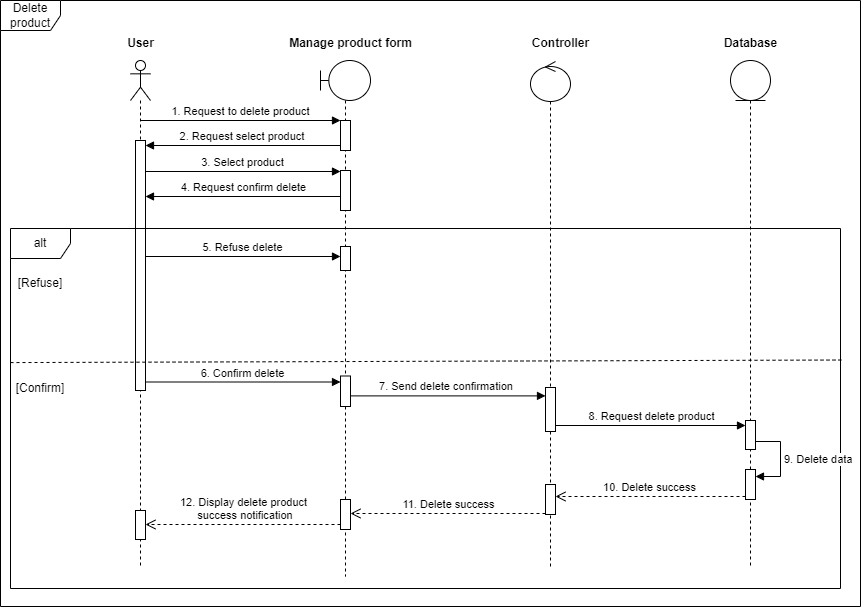

The diagram above was exported from draw.io. Its source (the exported page's mxGraphModel, read from the mxfile embedded in the PNG):
<mxGraphModel dx="1744" dy="873" grid="1" gridSize="10" guides="1" tooltips="1" connect="1" arrows="1" fold="1" page="1" pageScale="1" pageWidth="850" pageHeight="1100" math="0" shadow="0">
  <root>
    <mxCell id="0" />
    <mxCell id="1" parent="0" />
    <mxCell id="2" value="Delete product" style="shape=umlFrame;whiteSpace=wrap;html=1;pointerEvents=0;" vertex="1" parent="1">
      <mxGeometry x="1990" y="2164" width="860" height="606" as="geometry" />
    </mxCell>
    <mxCell id="3" value="" style="shape=umlLifeline;perimeter=lifelinePerimeter;whiteSpace=wrap;html=1;container=1;dropTarget=0;collapsible=0;recursiveResize=0;outlineConnect=0;portConstraint=eastwest;newEdgeStyle={&quot;curved&quot;:0,&quot;rounded&quot;:0};participant=umlActor;" vertex="1" parent="1">
      <mxGeometry x="2120" y="2224" width="20" height="506" as="geometry" />
    </mxCell>
    <mxCell id="4" value="" style="html=1;points=[[0,0,0,0,5],[0,1,0,0,-5],[1,0,0,0,5],[1,1,0,0,-5]];perimeter=orthogonalPerimeter;outlineConnect=0;targetShapes=umlLifeline;portConstraint=eastwest;newEdgeStyle={&quot;curved&quot;:0,&quot;rounded&quot;:0};" vertex="1" parent="3">
      <mxGeometry x="5" y="80" width="10" height="250" as="geometry" />
    </mxCell>
    <mxCell id="5" value="" style="shape=umlLifeline;perimeter=lifelinePerimeter;whiteSpace=wrap;html=1;container=1;dropTarget=0;collapsible=0;recursiveResize=0;outlineConnect=0;portConstraint=eastwest;newEdgeStyle={&quot;curved&quot;:0,&quot;rounded&quot;:0};participant=umlBoundary;" vertex="1" parent="1">
      <mxGeometry x="2310" y="2224" width="50" height="516" as="geometry" />
    </mxCell>
    <mxCell id="6" value="" style="html=1;points=[[0,0,0,0,5],[0,1,0,0,-5],[1,0,0,0,5],[1,1,0,0,-5]];perimeter=orthogonalPerimeter;outlineConnect=0;targetShapes=umlLifeline;portConstraint=eastwest;newEdgeStyle={&quot;curved&quot;:0,&quot;rounded&quot;:0};" vertex="1" parent="5">
      <mxGeometry x="20" y="60" width="10" height="30" as="geometry" />
    </mxCell>
    <mxCell id="7" value="" style="html=1;points=[[0,0,0,0,5],[0,1,0,0,-5],[1,0,0,0,5],[1,1,0,0,-5]];perimeter=orthogonalPerimeter;outlineConnect=0;targetShapes=umlLifeline;portConstraint=eastwest;newEdgeStyle={&quot;curved&quot;:0,&quot;rounded&quot;:0};" vertex="1" parent="5">
      <mxGeometry x="20" y="110" width="10" height="40" as="geometry" />
    </mxCell>
    <mxCell id="8" value="" style="html=1;points=[[0,0,0,0,5],[0,1,0,0,-5],[1,0,0,0,5],[1,1,0,0,-5]];perimeter=orthogonalPerimeter;outlineConnect=0;targetShapes=umlLifeline;portConstraint=eastwest;newEdgeStyle={&quot;curved&quot;:0,&quot;rounded&quot;:0};" vertex="1" parent="5">
      <mxGeometry x="20" y="186" width="10" height="24" as="geometry" />
    </mxCell>
    <mxCell id="9" value="" style="shape=umlLifeline;perimeter=lifelinePerimeter;whiteSpace=wrap;html=1;container=1;dropTarget=0;collapsible=0;recursiveResize=0;outlineConnect=0;portConstraint=eastwest;newEdgeStyle={&quot;curved&quot;:0,&quot;rounded&quot;:0};participant=umlEntity;" vertex="1" parent="1">
      <mxGeometry x="2720" y="2224" width="40" height="506" as="geometry" />
    </mxCell>
    <mxCell id="10" value="" style="shape=umlLifeline;perimeter=lifelinePerimeter;whiteSpace=wrap;html=1;container=1;dropTarget=0;collapsible=0;recursiveResize=0;outlineConnect=0;portConstraint=eastwest;newEdgeStyle={&quot;curved&quot;:0,&quot;rounded&quot;:0};participant=umlControl;" vertex="1" parent="1">
      <mxGeometry x="2520" y="2225" width="40" height="505" as="geometry" />
    </mxCell>
    <mxCell id="11" value="" style="html=1;points=[[0,0,0,0,5],[0,1,0,0,-5],[1,0,0,0,5],[1,1,0,0,-5]];perimeter=orthogonalPerimeter;outlineConnect=0;targetShapes=umlLifeline;portConstraint=eastwest;newEdgeStyle={&quot;curved&quot;:0,&quot;rounded&quot;:0};" vertex="1" parent="10">
      <mxGeometry x="15" y="326" width="10" height="44" as="geometry" />
    </mxCell>
    <mxCell id="12" value="" style="html=1;points=[[0,0,0,0,5],[0,1,0,0,-5],[1,0,0,0,5],[1,1,0,0,-5]];perimeter=orthogonalPerimeter;outlineConnect=0;targetShapes=umlLifeline;portConstraint=eastwest;newEdgeStyle={&quot;curved&quot;:0,&quot;rounded&quot;:0};" vertex="1" parent="10">
      <mxGeometry x="15" y="423" width="10" height="30" as="geometry" />
    </mxCell>
    <mxCell id="13" value="Database" style="text;align=center;fontStyle=1;verticalAlign=middle;spacingLeft=3;spacingRight=3;strokeColor=none;rotatable=0;points=[[0,0.5],[1,0.5]];portConstraint=eastwest;html=1;" vertex="1" parent="1">
      <mxGeometry x="2700" y="2194" width="80" height="26" as="geometry" />
    </mxCell>
    <mxCell id="14" value="Contr&lt;span style=&quot;color: rgba(0, 0, 0, 0); font-family: monospace; font-size: 0px; font-weight: 400; text-align: start;&quot;&gt;%3CmxGraphModel%3E%3Croot%3E%3CmxCell%20id%3D%220%22%2F%3E%3CmxCell%20id%3D%221%22%20parent%3D%220%22%2F%3E%3CmxCell%20id%3D%222%22%20value%3D%22Database%22%20style%3D%22text%3Balign%3Dcenter%3BfontStyle%3D1%3BverticalAlign%3Dmiddle%3BspacingLeft%3D3%3BspacingRight%3D3%3BstrokeColor%3Dnone%3Brotatable%3D0%3Bpoints%3D%5B%5B0%2C0.5%5D%2C%5B1%2C0.5%5D%5D%3BportConstraint%3Deastwest%3Bhtml%3D1%3B%22%20vertex%3D%221%22%20parent%3D%221%22%3E%3CmxGeometry%20x%3D%22760%22%20y%3D%2290%22%20width%3D%2280%22%20height%3D%2226%22%20as%3D%22geometry%22%2F%3E%3C%2FmxCell%3E%3C%2Froot%3E%3C%2FmxGraphModel%3E&lt;/span&gt;oller" style="text;align=center;fontStyle=1;verticalAlign=middle;spacingLeft=3;spacingRight=3;strokeColor=none;rotatable=0;points=[[0,0.5],[1,0.5]];portConstraint=eastwest;html=1;" vertex="1" parent="1">
      <mxGeometry x="2510" y="2194" width="80" height="26" as="geometry" />
    </mxCell>
    <mxCell id="15" value="User" style="text;align=center;fontStyle=1;verticalAlign=middle;spacingLeft=3;spacingRight=3;strokeColor=none;rotatable=0;points=[[0,0.5],[1,0.5]];portConstraint=eastwest;html=1;" vertex="1" parent="1">
      <mxGeometry x="2090" y="2194" width="80" height="26" as="geometry" />
    </mxCell>
    <mxCell id="16" value="Manage product form" style="text;align=center;fontStyle=1;verticalAlign=middle;spacingLeft=3;spacingRight=3;strokeColor=none;rotatable=0;points=[[0,0.5],[1,0.5]];portConstraint=eastwest;html=1;" vertex="1" parent="1">
      <mxGeometry x="2300" y="2194" width="80" height="26" as="geometry" />
    </mxCell>
    <mxCell id="17" value="1. Request to delete product" style="html=1;verticalAlign=bottom;endArrow=block;curved=0;rounded=0;" edge="1" target="6" parent="1">
      <mxGeometry width="80" relative="1" as="geometry">
        <mxPoint x="2130" y="2284" as="sourcePoint" />
        <mxPoint x="2210" y="2284" as="targetPoint" />
      </mxGeometry>
    </mxCell>
    <mxCell id="18" value="2. Request select product&amp;nbsp;" style="html=1;verticalAlign=bottom;endArrow=block;curved=0;rounded=0;exitX=0;exitY=1;exitDx=0;exitDy=-5;exitPerimeter=0;" edge="1" source="6" target="4" parent="1">
      <mxGeometry x="-0.002" width="80" relative="1" as="geometry">
        <mxPoint x="2300" y="2364" as="sourcePoint" />
        <mxPoint x="2380" y="2364" as="targetPoint" />
        <mxPoint as="offset" />
      </mxGeometry>
    </mxCell>
    <mxCell id="19" value="3. Select product" style="html=1;verticalAlign=bottom;endArrow=block;curved=0;rounded=0;" edge="1" parent="1">
      <mxGeometry x="0.0022" width="80" relative="1" as="geometry">
        <mxPoint x="2135" y="2335" as="sourcePoint" />
        <mxPoint x="2330" y="2335" as="targetPoint" />
        <mxPoint as="offset" />
      </mxGeometry>
    </mxCell>
    <mxCell id="20" value="alt" style="shape=umlFrame;whiteSpace=wrap;html=1;pointerEvents=0;" vertex="1" parent="1">
      <mxGeometry x="2000" y="2392" width="830" height="360" as="geometry" />
    </mxCell>
    <mxCell id="21" value="" style="endArrow=none;dashed=1;html=1;rounded=0;exitX=0;exitY=0.469;exitDx=0;exitDy=0;exitPerimeter=0;entryX=1.001;entryY=0.461;entryDx=0;entryDy=0;entryPerimeter=0;" edge="1" parent="1">
      <mxGeometry width="50" height="50" relative="1" as="geometry">
        <mxPoint x="2000" y="2526.08" as="sourcePoint" />
        <mxPoint x="2830.83" y="2523.52" as="targetPoint" />
      </mxGeometry>
    </mxCell>
    <mxCell id="22" value="[Refuse]" style="text;html=1;align=center;verticalAlign=middle;whiteSpace=wrap;rounded=0;" vertex="1" parent="1">
      <mxGeometry x="2000" y="2432" width="60" height="30" as="geometry" />
    </mxCell>
    <mxCell id="23" value="[Confirm]" style="text;html=1;align=center;verticalAlign=middle;whiteSpace=wrap;rounded=0;" vertex="1" parent="1">
      <mxGeometry x="2000" y="2537" width="60" height="30" as="geometry" />
    </mxCell>
    <mxCell id="24" value="" style="html=1;points=[[0,0,0,0,5],[0,1,0,0,-5],[1,0,0,0,5],[1,1,0,0,-5]];perimeter=orthogonalPerimeter;outlineConnect=0;targetShapes=umlLifeline;portConstraint=eastwest;newEdgeStyle={&quot;curved&quot;:0,&quot;rounded&quot;:0};" vertex="1" parent="1">
      <mxGeometry x="2330" y="2663" width="10" height="30" as="geometry" />
    </mxCell>
    <mxCell id="25" value="" style="html=1;points=[[0,0,0,0,5],[0,1,0,0,-5],[1,0,0,0,5],[1,1,0,0,-5]];perimeter=orthogonalPerimeter;outlineConnect=0;targetShapes=umlLifeline;portConstraint=eastwest;newEdgeStyle={&quot;curved&quot;:0,&quot;rounded&quot;:0};" vertex="1" parent="1">
      <mxGeometry x="2125" y="2674" width="10" height="29" as="geometry" />
    </mxCell>
    <mxCell id="26" value="" style="html=1;points=[[0,0,0,0,5],[0,1,0,0,-5],[1,0,0,0,5],[1,1,0,0,-5]];perimeter=orthogonalPerimeter;outlineConnect=0;targetShapes=umlLifeline;portConstraint=eastwest;newEdgeStyle={&quot;curved&quot;:0,&quot;rounded&quot;:0};" vertex="1" parent="1">
      <mxGeometry x="2735" y="2584" width="10" height="29" as="geometry" />
    </mxCell>
    <mxCell id="27" value="9. Delete data" style="html=1;align=left;spacingLeft=2;endArrow=block;rounded=0;edgeStyle=orthogonalEdgeStyle;curved=0;rounded=0;" edge="1" parent="1">
      <mxGeometry relative="1" as="geometry">
        <mxPoint x="2745" y="2605" as="sourcePoint" />
        <Array as="points">
          <mxPoint x="2770" y="2605" />
          <mxPoint x="2770" y="2640" />
        </Array>
        <mxPoint x="2745" y="2640" as="targetPoint" />
      </mxGeometry>
    </mxCell>
    <mxCell id="28" value="" style="html=1;points=[[0,0,0,0,5],[0,1,0,0,-5],[1,0,0,0,5],[1,1,0,0,-5]];perimeter=orthogonalPerimeter;outlineConnect=0;targetShapes=umlLifeline;portConstraint=eastwest;newEdgeStyle={&quot;curved&quot;:0,&quot;rounded&quot;:0};" vertex="1" parent="1">
      <mxGeometry x="2735" y="2633" width="10" height="30" as="geometry" />
    </mxCell>
    <mxCell id="29" value="4. Request confirm delete" style="html=1;verticalAlign=bottom;endArrow=block;curved=0;rounded=0;exitX=0;exitY=1;exitDx=0;exitDy=-5;exitPerimeter=0;" edge="1" parent="1">
      <mxGeometry x="-0.002" width="80" relative="1" as="geometry">
        <mxPoint x="2330" y="2360" as="sourcePoint" />
        <mxPoint x="2135" y="2360" as="targetPoint" />
        <mxPoint as="offset" />
      </mxGeometry>
    </mxCell>
    <mxCell id="30" value="5. Refuse delete" style="html=1;verticalAlign=bottom;endArrow=block;curved=0;rounded=0;" edge="1" parent="1">
      <mxGeometry x="0.0022" width="80" relative="1" as="geometry">
        <mxPoint x="2135" y="2420" as="sourcePoint" />
        <mxPoint x="2330" y="2420" as="targetPoint" />
        <mxPoint as="offset" />
      </mxGeometry>
    </mxCell>
    <mxCell id="31" value="6. Confirm delete" style="html=1;verticalAlign=bottom;endArrow=block;curved=0;rounded=0;" edge="1" parent="1">
      <mxGeometry x="0.0022" width="80" relative="1" as="geometry">
        <mxPoint x="2135" y="2545.5" as="sourcePoint" />
        <mxPoint x="2330" y="2545.5" as="targetPoint" />
        <mxPoint as="offset" />
      </mxGeometry>
    </mxCell>
    <mxCell id="32" value="" style="html=1;points=[[0,0,0,0,5],[0,1,0,0,-5],[1,0,0,0,5],[1,1,0,0,-5]];perimeter=orthogonalPerimeter;outlineConnect=0;targetShapes=umlLifeline;portConstraint=eastwest;newEdgeStyle={&quot;curved&quot;:0,&quot;rounded&quot;:0};" vertex="1" parent="1">
      <mxGeometry x="2330" y="2539.5" width="10" height="30.5" as="geometry" />
    </mxCell>
    <mxCell id="33" value="7. Send delete confirmation&amp;nbsp;" style="html=1;verticalAlign=bottom;endArrow=block;curved=0;rounded=0;" edge="1" parent="1">
      <mxGeometry x="0.0022" width="80" relative="1" as="geometry">
        <mxPoint x="2340" y="2559.39" as="sourcePoint" />
        <mxPoint x="2535" y="2559.39" as="targetPoint" />
        <mxPoint as="offset" />
      </mxGeometry>
    </mxCell>
    <mxCell id="34" value="8. Request delete product" style="html=1;verticalAlign=bottom;endArrow=block;curved=0;rounded=0;entryX=0;entryY=0;entryDx=0;entryDy=5;entryPerimeter=0;" edge="1" target="26" parent="1">
      <mxGeometry x="0.0022" width="80" relative="1" as="geometry">
        <mxPoint x="2545" y="2589" as="sourcePoint" />
        <mxPoint x="2730" y="2589" as="targetPoint" />
        <mxPoint as="offset" />
      </mxGeometry>
    </mxCell>
    <mxCell id="35" value="11. Delete success" style="html=1;verticalAlign=bottom;endArrow=open;dashed=1;endSize=8;curved=0;rounded=0;" edge="1" parent="1">
      <mxGeometry x="0.002" relative="1" as="geometry">
        <mxPoint x="2535" y="2677" as="sourcePoint" />
        <mxPoint x="2340" y="2677" as="targetPoint" />
        <mxPoint as="offset" />
      </mxGeometry>
    </mxCell>
    <mxCell id="36" value="12. Display delete product&lt;br&gt;&amp;nbsp;success notification" style="html=1;verticalAlign=bottom;endArrow=open;dashed=1;endSize=8;curved=0;rounded=0;" edge="1" parent="1">
      <mxGeometry relative="1" as="geometry">
        <mxPoint x="2330" y="2688" as="sourcePoint" />
        <mxPoint x="2135" y="2688" as="targetPoint" />
        <mxPoint as="offset" />
      </mxGeometry>
    </mxCell>
    <mxCell id="37" value="10. Delete success" style="html=1;verticalAlign=bottom;endArrow=open;dashed=1;endSize=8;curved=0;rounded=0;" edge="1" parent="1">
      <mxGeometry relative="1" as="geometry">
        <mxPoint x="2735" y="2660" as="sourcePoint" />
        <mxPoint x="2545" y="2660" as="targetPoint" />
        <mxPoint as="offset" />
      </mxGeometry>
    </mxCell>
  </root>
</mxGraphModel>